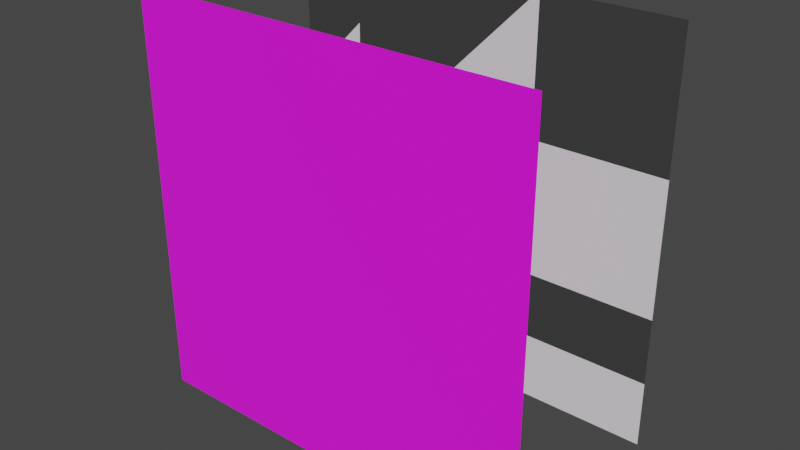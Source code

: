 # Source: texture_path_detection.test.blend  (saved by Blender 2.80.75; exported with 4.5.12 LTS)
import bpy
from mathutils import Matrix  # noqa: F401  (used for matrix-valued properties, if any)

bpy.ops.wm.read_factory_settings(use_empty=True)
scene = bpy.context.scene
scene.name = 'Scene'

# ---- collections
col_forest_image_known = bpy.data.collections.new('forest_image_known'); scene.collection.children.link(col_forest_image_known)
col_1___layer_1 = bpy.data.collections.new('1 - layer 1'); col_forest_image_known.children.link(col_1___layer_1)
col_forest_image_unknown = bpy.data.collections.new('forest_image_unknown'); scene.collection.children.link(col_forest_image_unknown)
col_1 = bpy.data.collections.new('1 '); col_forest_image_unknown.children.link(col_1)
col_forest_image_not_real = bpy.data.collections.new('forest_image_not_real'); scene.collection.children.link(col_forest_image_not_real)
col_1_1 = bpy.data.collections.new('1'); col_forest_image_not_real.children.link(col_1_1)

# ---- images (referenced by path relative to the original .blend; pixels are not part of the script)
import os
ASSET_DIR = os.environ.get("B2B_ASSET_DIR", "")  # directory of the original .blend (textures are referenced by path, not embedded)
HERE = os.path.dirname(os.path.abspath(__file__))  # packed textures are extracted next to this script under _unpacked/

def load_image(name, relpath, width, height, colorspace="sRGB"):
    """Load a texture the original file referenced (path relative to the .blend, or extracted next to this script)."""
    p = next((c for c in (os.path.join(HERE, relpath), os.path.join(ASSET_DIR, relpath)) if relpath and os.path.exists(c)), "")
    if p:
        img = bpy.data.images.load(p, check_existing=True)
        img.name = name
    else:  # same state as the original file: an image datablock whose file is absent (Cycles renders it pink)
        img = bpy.data.images.new(name, width, height)
        img.source = "FILE"
        img.filepath = "//" + (relpath or name)
    img.colorspace_settings.name = colorspace
    return img
img_trees_2d_alb_png_001 = load_image('trees_2D_ALB.png.001', 'trees_2D_ALB.png', 1024, 1024, 'sRGB')

# ---- materials (node trees are filled in below, after node groups)
mat_2d_billboards_image_known = bpy.data.materials.new('2D_billboards_image_known')
mat_2d_billboards_image_known.use_backface_culling = True
mat_2d_billboards_image_known.use_transparent_shadow = False
mat_2d_billboards_image_unknown = bpy.data.materials.new('2D_billboards_image_unknown')
mat_2d_billboards_image_unknown.use_backface_culling = True
mat_2d_billboards_image_unknown.use_transparent_shadow = False
mat_2d_billboards_image_not_real = bpy.data.materials.new('2D_billboards_image_not_real')
mat_2d_billboards_image_not_real.use_backface_culling = True
mat_2d_billboards_image_not_real.use_transparent_shadow = False

# ---- material node trees
mat_2d_billboards_image_known.use_nodes = True; mat_2d_billboards_image_known.node_tree.nodes.clear()
_N = mat_2d_billboards_image_known.node_tree.nodes; _L = mat_2d_billboards_image_known.node_tree.links
n0 = _N.new('ShaderNodeOutputMaterial'); n0.name = 'Material Output'; n0.location = (300, 300)
n1 = _N.new('ShaderNodeBsdfPrincipled'); n1.name = 'Principled BSDF'; n1.location = (10, 300)
n1.distribution = 'GGX'
n1.subsurface_method = 'BURLEY'
n1.inputs[2].default_value = 1.0
n1.inputs[3].default_value = 1.45
n1.inputs[27].default_value = (0.0, 0.0, 0.0, 1.0)
n1.inputs[28].default_value = 1.0
n2 = _N.new('ShaderNodeTexImage'); n2.name = 'Image Texture'; n2.location = (-343, 298)
n2.image = img_trees_2d_alb_png_001
_L.new(n1.outputs[0], n0.inputs[0])
_L.new(n2.outputs[0], n1.inputs[0])
_L.new(n2.outputs[1], n1.inputs[4])
n0.is_active_output = True

# ---- world
world_world = bpy.data.worlds.new('World'); scene.world = world_world
world_world.use_nodes = True; world_world.node_tree.nodes.clear()
_N = world_world.node_tree.nodes; _L = world_world.node_tree.links
n0 = _N.new('ShaderNodeOutputWorld'); n0.name = 'World Output'; n0.location = (300, 300)
n1 = _N.new('ShaderNodeBackground'); n1.name = 'Background'; n1.location = (10, 300)
n1.inputs[0].default_value = (0.05088, 0.05088, 0.05088, 1.0)
_L.new(n1.outputs[0], n0.inputs[0])
n0.is_active_output = True
world_world.color = (0.05088, 0.05088, 0.05088)
world_world.use_sun_shadow = False
world_world.sun_shadow_jitter_overblur = 0.0

# ---- meshes
me_plane_003 = bpy.data.meshes.new('Plane.003')
me_plane_003.from_pydata([(-1.0, -5.96e-08, 5.96e-08), (1.0, -5.96e-08, 5.96e-08), (-1.0, 1.192e-07, 2.0), (1.0, 1.192e-07, 2.0)], [], [(0, 1, 3, 2)])
_uv = me_plane_003.uv_layers.new(name='UVMap')
_uv.uv.foreach_set('vector', [0.7664, 0.5316, 0.9664, 0.5316, 0.9664, 0.7316, 0.7664, 0.7316])
me_plane_003.materials.append(mat_2d_billboards_image_known)
me_plane_003.use_remesh_preserve_volume = False
me_plane_003.use_remesh_preserve_attributes = False
me_plane_003.use_mirror_vertex_groups = False
me_plane_003.update()
me_plane_001 = bpy.data.meshes.new('Plane.001')
me_plane_001.from_pydata([(-1.0, -5.96e-08, -1.0), (1.0, -5.96e-08, -1.0), (-1.0, 1.192e-07, 1.0), (1.0, 1.192e-07, 1.0)], [], [(0, 1, 3, 2)])
_uv = me_plane_001.uv_layers.new(name='UVMap')
_uv.uv.foreach_set('vector', [0.7664, 0.5316, 0.9664, 0.5316, 0.9664, 0.7316, 0.7664, 0.7316])
me_plane_001.materials.append(mat_2d_billboards_image_unknown)
me_plane_001.use_remesh_preserve_volume = False
me_plane_001.use_remesh_preserve_attributes = False
me_plane_001.use_mirror_vertex_groups = False
me_plane_001.update()
me_plane_000 = bpy.data.meshes.new('Plane.000')
me_plane_000.from_pydata([(-1.0, -5.96e-08, -1.0), (1.0, -5.96e-08, -1.0), (-1.0, 1.192e-07, 1.0), (1.0, 1.192e-07, 1.0)], [], [(0, 1, 3, 2)])
_uv = me_plane_000.uv_layers.new(name='UVMap')
_uv.uv.foreach_set('vector', [0.7664, 0.5316, 0.9664, 0.5316, 0.9664, 0.7316, 0.7664, 0.7316])
me_plane_000.materials.append(mat_2d_billboards_image_not_real)
me_plane_000.use_remesh_preserve_volume = False
me_plane_000.use_remesh_preserve_attributes = False
me_plane_000.use_mirror_vertex_groups = False
me_plane_000.update()

# ---- objects
ob_bb_image_known = bpy.data.objects.new('BB_Image_known', me_plane_003)
ob_tree_1 = bpy.data.objects.new('TREE_1', None)
ob_tree_2 = bpy.data.objects.new('TREE_2', None)
ob_bb_image_unknown = bpy.data.objects.new('BB_image_unknown', me_plane_001)
ob_tree_3 = bpy.data.objects.new('TREE_3', None)
ob_bb_image_not_real = bpy.data.objects.new('BB_image_not_real', me_plane_000)

# ---- transforms, parenting, visibility, modifiers, constraints
ob_bb_image_known.parent = ob_tree_1
ob_bb_image_known.location = (3.0, 0.0, 0.0)
ob_bb_image_known.lineart.crease_threshold = 0.0
ob_tree_1.location = (0.0, 0.0, 0.0)
ob_tree_1.lineart.crease_threshold = 0.0
ob_tree_2.location = (0.0, 0.0, 0.0)
ob_tree_2.lineart.crease_threshold = 0.0
ob_bb_image_unknown.parent = ob_tree_2
ob_bb_image_unknown.location = (3.0, 1.0, 1.0)
ob_bb_image_unknown.lineart.crease_threshold = 0.0
ob_tree_3.location = (0.0, 0.0, 0.0)
ob_tree_3.lineart.crease_threshold = 0.0
ob_bb_image_not_real.parent = ob_tree_3
ob_bb_image_not_real.location = (3.0, 1.0, 1.0)
ob_bb_image_not_real.lineart.crease_threshold = 0.0

# ---- collection membership
col_1___layer_1.objects.link(ob_bb_image_known)
col_1___layer_1.objects.link(ob_tree_1)
col_1.objects.link(ob_tree_2)
col_1.objects.link(ob_bb_image_unknown)
col_1_1.objects.link(ob_tree_3)
col_1_1.objects.link(ob_bb_image_not_real)

# ---- scene / render settings (as saved in the file)
scene.frame_start = 1; scene.frame_end = 250; scene.frame_set(2)
scene.render.engine = 'BLENDER_EEVEE_NEXT'
scene.cycles.use_denoising = False
scene.cycles.samples = 128
scene.cycles.sampling_pattern = 'TABULATED_SOBOL'
scene.cycles.use_adaptive_sampling = False
scene.cycles.use_light_tree = False
scene.view_settings.view_transform = 'Filmic'
bpy.context.view_layer.update()

# ---- added for rendering (the .blend has no active camera and no usable light): camera, sun
cam_auto = bpy.data.cameras.new('AutoCamera')
cam_auto.lens = 50.0
cam_auto.sensor_width = 36.0
cam_auto.clip_end = 1000.0
ob_auto_camera = bpy.data.objects.new('AutoCamera', cam_auto)
scene.collection.objects.link(ob_auto_camera)
ob_auto_camera.location = (5.77567, -2.83081, 3.22054)
ob_auto_camera.rotation_euler = (1.09748, -7.21219e-08, 0.694738)
scene.camera = ob_auto_camera
light_auto_sun = bpy.data.lights.new('AutoSun', 'SUN')
light_auto_sun.energy = 3.0
light_auto_sun.angle = 0.0523599
ob_auto_sun = bpy.data.objects.new('AutoSun', light_auto_sun)
scene.collection.objects.link(ob_auto_sun)
ob_auto_sun.rotation_euler = (0.872665, 0.174533, 0.523599)
bpy.context.view_layer.update()
